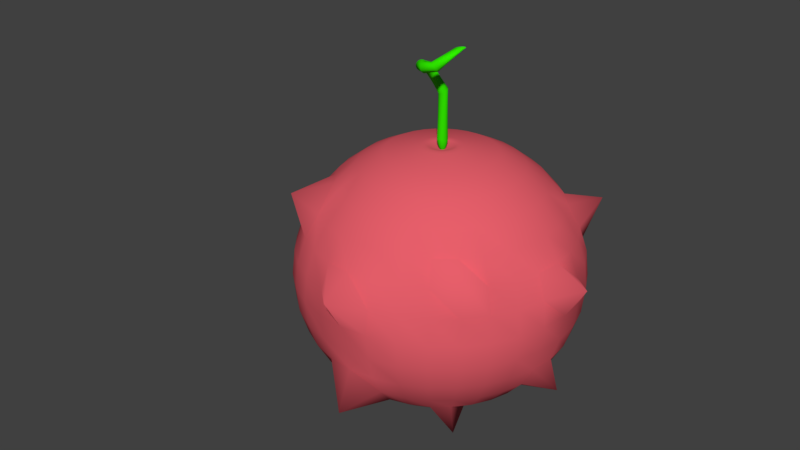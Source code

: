 # Source: Fruta3.blend  (saved by Blender 2.79.0; exported with 4.5.12 LTS)
import bpy
from mathutils import Matrix  # noqa: F401  (used for matrix-valued properties, if any)

bpy.ops.wm.read_factory_settings(use_empty=True)
scene = bpy.context.scene
scene.name = 'Scene'

# ---- collections
col_collection_1 = bpy.data.collections.new('Collection 1'); scene.collection.children.link(col_collection_1)

# ---- materials (node trees are filled in below, after node groups)
mat_material_006 = bpy.data.materials.new('Material.006')
mat_material_006.alpha_threshold = 0.0
mat_material_006.use_transparent_shadow = False
mat_material_006.diffuse_color = (0.8, 0.1144, 0.1463, 1.0)
mat_material_006.roughness = 0.5
mat_material_007 = bpy.data.materials.new('Material.007')
mat_material_007.alpha_threshold = 0.0
mat_material_007.use_transparent_shadow = False
mat_material_007.diffuse_color = (0.02961, 0.8, 0.0, 1.0)
mat_material_007.roughness = 0.5

# ---- material node trees

# ---- world
world_world = bpy.data.worlds.new('World'); scene.world = world_world
world_world.color = (0.05088, 0.05088, 0.05088)
world_world.use_sun_shadow = False
world_world.sun_shadow_jitter_overblur = 0.0
world_world.cycles.sampling_method = 'MANUAL'

# ---- meshes
me_sphere = bpy.data.meshes.new('Sphere')
me_sphere.from_pydata([(0.0, 0.3827, 0.9239), (0.0, 0.5556, 0.8315), (0.0, 0.7071, 0.7071), (0.0, 0.8315, 0.5556), (0.0, 0.9239, 0.3827), (0.0, 1.09, 0.2435), (0.0, 1.0, 7.55e-08), (0.0, 0.9808, -0.1951), (0.0, 0.5556, -0.8315), (0.07466, 0.3753, 0.9239), (0.1084, 0.5449, 0.8315), (0.1379, 0.6935, 0.7071), (0.1622, 0.8155, 0.5556), (0.1802, 0.9061, 0.3827), (0.1913, 0.9619, 0.1951), (0.1951, 0.9808, 7.55e-08), (0.1913, 0.9619, -0.1951), (0.1802, 0.9061, -0.3827), (0.1622, 0.8155, -0.5556), (0.1379, 0.6935, -0.7071), (0.1084, 0.5449, -0.8315), (0.07466, 0.3753, -0.9239), (0.03806, 0.1913, -0.9808), (0.1464, 0.3536, 0.9239), (0.2126, 0.5133, 0.8315), (0.2706, 0.6533, 0.7071), (0.3182, 0.7682, 0.5556), (0.3536, 0.8536, 0.3827), (0.3753, 0.9061, 0.1951), (0.3827, 0.9239, 7.55e-08), (0.3753, 0.9061, -0.1951), (0.3536, 0.8536, -0.3827), (0.3182, 0.7682, -0.5556), (0.2706, 0.6533, -0.7071), (0.2126, 0.5133, -0.8315), (0.1464, 0.3536, -0.9239), (0.07466, 0.1802, -0.9808), (0.2126, 0.3182, 0.9239), (0.3087, 0.4619, 0.8315), (0.3928, 0.5879, 0.7071), (0.4619, 0.6913, 0.5556), (0.5133, 0.7682, 0.3827), (0.5449, 0.8155, 0.1951), (0.5556, 0.8315, 7.55e-08), (0.5449, 0.8155, -0.1951), (0.5133, 0.7682, -0.3827), (0.4619, 0.6913, -0.5556), (0.3928, 0.5879, -0.7071), (0.3087, 0.4619, -0.8315), (0.2126, 0.3182, -0.9239), (0.1084, 0.1622, -0.9808), (0.2706, 0.2706, 0.9239), (0.3928, 0.3928, 0.8315), (0.5, 0.5, 0.7071), (0.5879, 0.5879, 0.5556), (0.7774, 0.7661, 0.517), (0.6935, 0.6935, 0.1951), (0.7071, 0.7071, 7.55e-08), (0.6935, 0.6935, -0.1951), (0.6533, 0.6533, -0.3827), (0.5879, 0.5879, -0.5556), (0.5, 0.5, -0.7071), (0.4311, 0.4443, -0.9282), (0.2706, 0.2706, -0.9239), (0.1379, 0.1379, -0.9808), (0.3182, 0.2126, 0.9239), (0.4619, 0.3087, 0.8315), (0.5879, 0.3928, 0.7071), (0.6913, 0.4619, 0.5556), (0.7682, 0.5133, 0.3827), (0.8155, 0.5449, 0.1951), (0.8315, 0.5556, 7.55e-08), (0.8155, 0.5449, -0.1951), (0.7682, 0.5133, -0.3827), (0.6913, 0.4619, -0.5556), (0.5879, 0.3928, -0.7071), (0.4619, 0.3087, -0.8315), (0.3182, 0.2126, -0.9239), (0.1622, 0.1084, -0.9808), (0.3536, 0.1464, 0.9239), (0.5133, 0.2126, 0.8315), (0.6533, 0.2706, 0.7071), (0.7682, 0.3182, 0.5556), (0.8536, 0.3536, 0.3827), (0.9061, 0.3753, 0.1951), (0.9239, 0.3827, 7.55e-08), (0.9061, 0.3753, -0.1951), (0.8536, 0.3536, -0.3827), (0.7682, 0.3182, -0.5556), (0.6533, 0.2706, -0.7071), (0.5133, 0.2126, -0.8315), (0.3536, 0.1464, -0.9239), (0.1802, 0.07466, -0.9808), (0.3753, 0.07466, 0.9239), (0.5449, 0.1084, 0.8315), (0.6935, 0.1379, 0.7071), (0.8155, 0.1622, 0.5556), (0.9061, 0.1802, 0.3827), (0.9619, 0.1913, 0.1951), (0.9808, 0.1951, 7.55e-08), (0.9619, 0.1913, -0.1951), (0.9061, 0.1802, -0.3827), (0.8155, 0.1622, -0.5556), (0.6935, 0.1379, -0.7071), (0.5449, 0.1084, -0.8315), (0.3753, 0.07466, -0.9239), (0.1913, 0.03806, -0.9808), (0.3827, -3.192e-07, 0.9239), (0.5556, -3.117e-07, 0.8315), (0.7071, -3.192e-07, 0.7071), (0.8315, -3.341e-07, 0.5556), (0.9239, -2.745e-07, 0.3827), (1.146, -3.937e-07, 0.255), (1.0, -3.788e-07, 7.55e-08), (0.9808, -3.937e-07, -0.1951), (0.9239, -2.298e-07, -0.3827), (0.9877, -3.341e-07, -0.6176), (0.7071, -3.192e-07, -0.7071), (0.5556, -3.415e-07, -0.8315), (0.3827, -3.043e-07, -0.9239), (0.1951, -3.08e-07, -0.9808), (0.3753, -0.07466, 0.9239), (0.5449, -0.1084, 0.8315), (0.6935, -0.138, 0.7071), (0.8155, -0.1622, 0.5556), (0.9061, -0.1802, 0.3827), (0.9619, -0.1913, 0.1951), (0.9808, -0.1951, 7.55e-08), (0.9619, -0.1913, -0.1951), (0.9061, -0.1802, -0.3827), (0.8155, -0.1622, -0.5556), (0.6935, -0.138, -0.7071), (0.5449, -0.1084, -0.8315), (0.3753, -0.07466, -0.9239), (0.1913, -0.03806, -0.9808), (0.3536, -0.1464, 0.9239), (0.5133, -0.2126, 0.8315), (0.6533, -0.2706, 0.7071), (0.7682, -0.3182, 0.5556), (0.8536, -0.3536, 0.3827), (0.9061, -0.3753, 0.1951), (0.9239, -0.3827, 7.55e-08), (0.9061, -0.3753, -0.1951), (0.8536, -0.3536, -0.3827), (0.7682, -0.3182, -0.5556), (0.6533, -0.2706, -0.7071), (0.5133, -0.2126, -0.8315), (0.3536, -0.1464, -0.9239), (0.1802, -0.07466, -0.9808), (0.3182, -0.2126, 0.9239), (0.4619, -0.3087, 0.8315), (0.5879, -0.3928, 0.7071), (0.6913, -0.4619, 0.5556), (0.7682, -0.5133, 0.3827), (0.8155, -0.5449, 0.1951), (0.8315, -0.5556, 7.55e-08), (0.8155, -0.5449, -0.1951), (0.7682, -0.5133, -0.3827), (0.6913, -0.4619, -0.5556), (0.5879, -0.3928, -0.7071), (0.4619, -0.3087, -0.8315), (0.3182, -0.2126, -0.9239), (0.1622, -0.1084, -0.9808), (0.2706, -0.2706, 0.9239), (0.3928, -0.3928, 0.8315), (0.5, -0.5, 0.7071), (0.5879, -0.5879, 0.5556), (0.7545, -0.7414, 0.51), (0.6935, -0.6935, 0.1951), (0.7071, -0.7071, 7.55e-08), (0.6935, -0.6935, -0.1951), (0.6533, -0.6533, -0.3827), (0.5879, -0.5879, -0.5556), (0.5, -0.5, -0.7071), (0.5098, -0.4874, -0.9348), (0.2706, -0.2706, -0.9239), (0.1379, -0.138, -0.9808), (0.2126, -0.3182, 0.9239), (0.3087, -0.4619, 0.8315), (0.3928, -0.5879, 0.7071), (0.4619, -0.6913, 0.5556), (0.5133, -0.7682, 0.3827), (0.5449, -0.8155, 0.1951), (0.5556, -0.8315, 7.55e-08), (0.5449, -0.8155, -0.1951), (0.5133, -0.7682, -0.3827), (0.4619, -0.6913, -0.5556), (0.3928, -0.5879, -0.7071), (0.3087, -0.4619, -0.8315), (0.2126, -0.3182, -0.9239), (0.1084, -0.1622, -0.9808), (0.0, -3.258e-07, -1.0), (0.1464, -0.3536, 0.9239), (0.2126, -0.5133, 0.8315), (0.2706, -0.6533, 0.7071), (0.3182, -0.7682, 0.5556), (0.3536, -0.8536, 0.3827), (0.3753, -0.9061, 0.1951), (0.3827, -0.9239, 7.55e-08), (0.3753, -0.9061, -0.1951), (0.3536, -0.8536, -0.3827), (0.3182, -0.7682, -0.5556), (0.2706, -0.6533, -0.7071), (0.2126, -0.5133, -0.8315), (0.1464, -0.3536, -0.9239), (0.07466, -0.1802, -0.9808), (0.07466, -0.3753, 0.9239), (0.1084, -0.5449, 0.8315), (0.1379, -0.6935, 0.7071), (0.1622, -0.8155, 0.5556), (0.1802, -0.9061, 0.3827), (0.1913, -0.9619, 0.1951), (0.1951, -0.9808, 7.55e-08), (0.1913, -0.9619, -0.1951), (0.1802, -0.9061, -0.3827), (0.1622, -0.8155, -0.5556), (0.1379, -0.6935, -0.7071), (0.1084, -0.5449, -0.8315), (0.07466, -0.3753, -0.9239), (0.03806, -0.1913, -0.9808), (4.122e-08, -0.3827, 0.9239), (2.632e-08, -0.5556, 0.8315), (-2.584e-08, -0.7071, 0.7071), (-8.544e-08, -0.8315, 0.5556), (6.357e-08, -0.9239, 0.3827), (-8.544e-08, -1.142, 0.2494), (-1.003e-07, -1.0, 7.55e-08), (-8.544e-08, -0.9808, -0.1951), (6.357e-08, -0.9239, -0.3827), (-8.544e-08, -1.038, -0.6841), (-2.584e-08, -0.7071, -0.7071), (-1.094e-08, -0.5556, -0.8315), (3.964e-09, -0.3827, -0.9239), (3.964e-09, -0.1951, -0.9808), (-0.07466, -0.3753, 0.9239), (-0.1084, -0.5449, 0.8315), (-0.1379, -0.6935, 0.7071), (-0.1622, -0.8155, 0.5556), (-0.1802, -0.9061, 0.3827), (-0.1913, -0.9619, 0.1951), (-0.1951, -0.9808, 7.55e-08), (-0.1913, -0.9619, -0.1951), (-0.1802, -0.9061, -0.3827), (-0.1622, -0.8155, -0.5556), (-0.1379, -0.6935, -0.7071), (-0.1084, -0.5449, -0.8315), (-0.07466, -0.3753, -0.9239), (-0.03806, -0.1913, -0.9808), (-0.1464, -0.3536, 0.9239), (-0.2126, -0.5133, 0.8315), (-0.2706, -0.6533, 0.7071), (-0.3182, -0.7682, 0.5556), (-0.3536, -0.8536, 0.3827), (-0.3753, -0.9061, 0.1951), (-0.3827, -0.9239, 7.55e-08), (-0.3753, -0.9061, -0.1951), (-0.3536, -0.8536, -0.3827), (-0.3182, -0.7682, -0.5556), (-0.2706, -0.6533, -0.7071), (-0.2126, -0.5133, -0.8315), (-0.1464, -0.3536, -0.9239), (-0.07466, -0.1802, -0.9808), (-0.2126, -0.3182, 0.9239), (-0.3087, -0.4619, 0.8315), (-0.3928, -0.5879, 0.7071), (-0.4619, -0.6913, 0.5556), (-0.5133, -0.7682, 0.3827), (-0.5449, -0.8155, 0.1951), (-0.5556, -0.8315, 7.55e-08), (-0.5449, -0.8155, -0.1951), (-0.5133, -0.7682, -0.3827), (-0.4619, -0.6913, -0.5556), (-0.3928, -0.5879, -0.7071), (-0.3087, -0.4619, -0.8315), (-0.2126, -0.3182, -0.9239), (-0.1084, -0.1622, -0.9808), (-2.304e-07, -5.562e-07, 0.9342), (-0.2706, -0.2706, 0.9239), (-0.3928, -0.3928, 0.8315), (-0.5, -0.5, 0.7071), (-0.6965, -0.6967, 0.6424), (-0.6533, -0.6533, 0.3827), (-0.6935, -0.6935, 0.1951), (-0.7071, -0.7071, 7.55e-08), (-0.6935, -0.6935, -0.1951), (-0.6533, -0.6533, -0.3827), (-0.5879, -0.5879, -0.5556), (-0.5, -0.5, -0.7071), (-0.424, -0.4579, -0.9235), (-0.2706, -0.2706, -0.9239), (-0.1379, -0.1379, -0.9808), (-0.3182, -0.2126, 0.9239), (-0.4619, -0.3087, 0.8315), (-0.5879, -0.3928, 0.7071), (-0.6913, -0.4619, 0.5556), (-0.7682, -0.5133, 0.3827), (-0.8155, -0.5449, 0.1951), (-0.8315, -0.5556, 7.55e-08), (-0.8155, -0.5449, -0.1951), (-0.7682, -0.5133, -0.3827), (-0.6913, -0.4619, -0.5556), (-0.5879, -0.3928, -0.7071), (-0.4619, -0.3087, -0.8315), (-0.3182, -0.2126, -0.9239), (-0.1622, -0.1084, -0.9808), (-0.3536, -0.1464, 0.9239), (-0.5133, -0.2126, 0.8315), (-0.6533, -0.2706, 0.7071), (-0.7682, -0.3182, 0.5556), (-0.8536, -0.3536, 0.3827), (-0.9061, -0.3753, 0.1951), (-0.9239, -0.3827, 7.55e-08), (-0.9061, -0.3753, -0.1951), (-0.8536, -0.3536, -0.3827), (-0.7682, -0.3182, -0.5556), (-0.6533, -0.2706, -0.7071), (-0.5133, -0.2126, -0.8315), (-0.3536, -0.1464, -0.9239), (-0.1802, -0.07466, -0.9808), (-0.3753, -0.07466, 0.9239), (-0.5449, -0.1084, 0.8315), (-0.6935, -0.1379, 0.7071), (-0.8155, -0.1622, 0.5556), (-0.9061, -0.1802, 0.3827), (-0.9619, -0.1913, 0.1951), (-0.9808, -0.1951, 7.55e-08), (-0.9619, -0.1913, -0.1951), (-0.9061, -0.1802, -0.3827), (-0.8155, -0.1622, -0.5556), (-0.6935, -0.1379, -0.7071), (-0.5449, -0.1084, -0.8315), (-0.3753, -0.07466, -0.9239), (-0.1913, -0.03806, -0.9808), (-0.3827, -2.819e-07, 0.9239), (-0.5556, -2.819e-07, 0.8315), (-0.7071, -1.851e-07, 0.7071), (-0.8315, -1.404e-07, 0.5556), (-0.9239, -3.192e-07, 0.3827), (-1.135, -9.567e-08, 0.243), (-1.0, -1.404e-07, 7.55e-08), (-0.9808, -9.567e-08, -0.1951), (-0.9239, -3.192e-07, -0.3827), (-0.9864, -1.404e-07, -0.6645), (-0.7071, -1.851e-07, -0.7071), (-0.5556, -2.596e-07, -0.8315), (-0.3827, -2.521e-07, -0.9239), (-0.1951, -3.155e-07, -0.9808), (-0.3753, 0.07466, 0.9239), (-0.5449, 0.1084, 0.8315), (-0.6935, 0.1379, 0.7071), (-0.8155, 0.1622, 0.5556), (-0.9061, 0.1802, 0.3827), (-0.9619, 0.1913, 0.1951), (-0.9808, 0.1951, 7.55e-08), (-0.9619, 0.1913, -0.1951), (-0.9061, 0.1802, -0.3827), (-0.8155, 0.1622, -0.5556), (-0.6935, 0.1379, -0.7071), (-0.5449, 0.1084, -0.8315), (-0.3753, 0.07466, -0.9239), (-0.1913, 0.03806, -0.9808), (-0.3536, 0.1464, 0.9239), (-0.5133, 0.2126, 0.8315), (-0.6533, 0.2706, 0.7071), (-0.7682, 0.3182, 0.5556), (-0.8536, 0.3536, 0.3827), (-0.9061, 0.3753, 0.1951), (-0.9239, 0.3827, 7.55e-08), (-0.9061, 0.3753, -0.1951), (-0.8536, 0.3536, -0.3827), (-0.7682, 0.3182, -0.5556), (-0.6533, 0.2706, -0.7071), (-0.5133, 0.2126, -0.8315), (-0.3536, 0.1464, -0.9239), (-0.1802, 0.07466, -0.9808), (-0.3182, 0.2126, 0.9239), (-0.4619, 0.3087, 0.8315), (-0.5879, 0.3928, 0.7071), (-0.6913, 0.4619, 0.5556), (-0.7682, 0.5133, 0.3827), (-0.8155, 0.5449, 0.1951), (-0.8315, 0.5556, 7.55e-08), (-0.8155, 0.5449, -0.1951), (-0.7682, 0.5133, -0.3827), (-0.6913, 0.4619, -0.5556), (-0.5879, 0.3928, -0.7071), (-0.4619, 0.3087, -0.8315), (-0.3182, 0.2126, -0.9239), (-0.1622, 0.1084, -0.9808), (-0.2706, 0.2706, 0.9239), (-0.3928, 0.3928, 0.8315), (-0.5, 0.5, 0.7071), (-0.5879, 0.5879, 0.5556), (-0.7659, 0.7827, 0.4928), (-0.6935, 0.6935, 0.1951), (-0.7071, 0.7071, 7.55e-08), (-0.6935, 0.6935, -0.1951), (-0.6533, 0.6533, -0.3827), (-0.5879, 0.5879, -0.5556), (-0.5, 0.5, -0.7071), (-0.4366, 0.4311, -0.9536), (-0.2706, 0.2706, -0.9239), (-0.1379, 0.1379, -0.9808), (-0.2126, 0.3182, 0.9239), (-0.3087, 0.4619, 0.8315), (-0.3928, 0.5879, 0.7071), (-0.4619, 0.6913, 0.5556), (-0.5133, 0.7682, 0.3827), (-0.5449, 0.8155, 0.1951), (-0.5556, 0.8315, 7.55e-08), (-0.5449, 0.8155, -0.1951), (-0.5133, 0.7682, -0.3827), (-0.4619, 0.6913, -0.5556), (-0.3928, 0.5879, -0.7071), (-0.3087, 0.4619, -0.8315), (-0.2126, 0.3182, -0.9239), (-0.1084, 0.1622, -0.9808), (-0.1464, 0.3536, 0.9239), (-0.2126, 0.5133, 0.8315), (-0.2706, 0.6533, 0.7071), (-0.3182, 0.7682, 0.5556), (-0.3536, 0.8536, 0.3827), (-0.3753, 0.9061, 0.1951), (-0.3827, 0.9239, 7.55e-08), (-0.3753, 0.9061, -0.1951), (-0.3536, 0.8536, -0.3827), (-0.3182, 0.7682, -0.5556), (-0.2706, 0.6533, -0.7071), (-0.2126, 0.5133, -0.8315), (-0.1464, 0.3536, -0.9239), (-0.07466, 0.1802, -0.9808), (-0.07466, 0.3753, 0.9239), (-0.1084, 0.5449, 0.8315), (-0.1379, 0.6935, 0.7071), (-0.1622, 0.8155, 0.5556), (-0.1802, 0.9061, 0.3827), (-0.1913, 0.9619, 0.1951), (-0.1951, 0.9808, 7.55e-08), (-0.1913, 0.9619, -0.1951), (-0.1802, 0.9061, -0.3827), (-0.1622, 0.8155, -0.5556), (-0.1379, 0.6935, -0.7071), (-0.1084, 0.5449, -0.8315), (-0.07466, 0.3753, -0.9239), (-0.03806, 0.1913, -0.9808), (6.357e-08, 0.9239, -0.3827), (2.722e-07, 0.9943, -0.6436), (1.53e-07, 0.7071, -0.7071), (7.847e-08, 0.3827, -0.9239), (1.514e-08, 0.1951, -0.9808), (1.956e-08, 0.1466, 0.9672), (-1.589e-08, 0.08704, 0.969), (9.175e-09, 0.1169, 0.9714), (0.01698, 0.08537, 0.969), (0.0286, 0.1438, 0.9672), (0.02281, 0.1147, 0.9714), (0.03331, 0.08041, 0.969), (0.05609, 0.1354, 0.9672), (0.04474, 0.108, 0.9714), (0.04836, 0.07237, 0.969), (0.08144, 0.1219, 0.9672), (0.06495, 0.09721, 0.9714), (0.06155, 0.06155, 0.969), (0.1036, 0.1036, 0.9672), (0.08267, 0.08267, 0.9714), (0.07237, 0.04836, 0.969), (0.1219, 0.08144, 0.9672), (0.09721, 0.06495, 0.9714), (0.08041, 0.03331, 0.969), (0.1354, 0.05609, 0.9672), (0.108, 0.04474, 0.9714), (0.08537, 0.01698, 0.969), (0.1438, 0.0286, 0.9672), (0.1147, 0.02281, 0.9714), (0.08704, -3.6e-07, 0.969), (0.1466, -3.235e-07, 0.9672), (0.1169, -3.346e-07, 0.9714), (0.08537, -0.01698, 0.969), (0.1438, -0.0286, 0.9672), (0.1147, -0.02281, 0.9714), (0.08041, -0.03331, 0.969), (0.1354, -0.05609, 0.9672), (0.108, -0.04474, 0.9714), (0.07237, -0.04836, 0.969), (0.1219, -0.08144, 0.9672), (0.09721, -0.06495, 0.9714), (0.06155, -0.06155, 0.969), (0.1036, -0.1036, 0.9672), (0.08267, -0.08267, 0.9714), (0.04836, -0.07237, 0.969), (0.08144, -0.1219, 0.9672), (0.06495, -0.09721, 0.9714), (0.03331, -0.08041, 0.969), (0.05609, -0.1354, 0.9672), (0.04474, -0.108, 0.9714), (0.01698, -0.08537, 0.969), (0.0286, -0.1438, 0.9672), (0.02281, -0.1147, 0.9714), (-1.911e-08, -0.08704, 0.969), (2.285e-08, -0.1466, 0.9672), (7.405e-09, -0.1169, 0.9714), (-0.01698, -0.08537, 0.969), (-0.0286, -0.1438, 0.9672), (-0.02281, -0.1147, 0.9714), (-0.03331, -0.08041, 0.969), (-0.05609, -0.1354, 0.9672), (-0.04474, -0.108, 0.9714), (-0.04836, -0.07237, 0.969), (-0.08144, -0.1219, 0.9672), (-0.06495, -0.09721, 0.9714), (-0.06155, -0.06155, 0.969), (-0.1036, -0.1036, 0.9672), (-0.08267, -0.08267, 0.9714), (-0.07237, -0.04836, 0.969), (-0.1219, -0.08144, 0.9672), (-0.09721, -0.06495, 0.9714), (-0.08041, -0.03331, 0.969), (-0.1354, -0.05609, 0.9672), (-0.108, -0.04474, 0.9714), (-0.08537, -0.01698, 0.969), (-0.1438, -0.0286, 0.9672), (-0.1147, -0.02281, 0.9714), (-0.08704, -3.533e-07, 0.969), (-0.1466, -3.11e-07, 0.9672), (-0.1169, -3.253e-07, 0.9714), (-0.08537, 0.01698, 0.969), (-0.1438, 0.0286, 0.9672), (-0.1147, 0.02281, 0.9714), (-0.08041, 0.03331, 0.969), (-0.1354, 0.05609, 0.9672), (-0.108, 0.04474, 0.9714), (-0.07237, 0.04836, 0.969), (-0.1219, 0.08144, 0.9672), (-0.09721, 0.06495, 0.9714), (-0.06155, 0.06155, 0.969), (-0.1036, 0.1036, 0.9672), (-0.08267, 0.08267, 0.9714), (-0.04836, 0.07237, 0.969), (-0.08144, 0.1219, 0.9672), (-0.06495, 0.09721, 0.9714), (-0.03331, 0.08041, 0.969), (-0.05609, 0.1354, 0.9672), (-0.04474, 0.108, 0.9714), (-0.01698, 0.08537, 0.969), (-0.0286, 0.1438, 0.9672), (-0.02281, 0.1147, 0.9714), (-0.4532, 0.4323, -0.6794), (-0.6483, 0.4131, -0.6794), (-0.8359, 0.3562, -0.6794), (-1.009, 0.2638, -0.6794), (-1.16, 0.1394, -0.6794), (-1.285, -0.01214, -0.6794), (-1.377, -0.185, -0.6794), (-1.434, -0.3726, -0.6794), (-1.453, -0.5677, -0.6794), (-1.434, -0.7628, -0.6794), (-1.377, -0.9504, -0.6794), (-1.285, -1.123, -0.6794), (-1.16, -1.275, -0.6794), (-1.009, -1.399, -0.6794), (-0.8359, -1.492, -0.6794), (-0.6483, -1.548, -0.6794), (-0.4532, -1.568, -0.6794), (-0.2581, -1.548, -0.6794), (-0.07051, -1.492, -0.6794), (0.1024, -1.399, -0.6794), (0.2539, -1.275, -0.6794), (0.3783, -1.123, -0.6794), (0.4707, -0.9504, -0.6794), (0.5276, -0.7628, -0.6794), (0.5468, -0.5677, -0.6794), (0.5276, -0.3726, -0.6794), (0.4707, -0.185, -0.6794), (0.3783, -0.01214, -0.6794), (0.2539, 0.1394, -0.6794), (0.1024, 0.2638, -0.6794), (-0.07051, 0.3562, -0.6794), (-0.2581, 0.4131, -0.6794), (0.006872, 0.003128, 0.9098), (0.006126, 0.003055, 0.9098), (0.005408, 0.002837, 0.9097), (0.004747, 0.002483, 0.9097), (0.004167, 0.002007, 0.9097), (0.003692, 0.001427, 0.9097), (0.003338, 0.0007649, 0.9097), (0.00312, 4.678e-05, 0.9097), (0.003047, -0.0007, 0.9097), (0.00312, -0.001447, 0.9097), (0.003338, -0.002165, 0.9097), (0.003692, -0.002827, 0.9097), (0.004167, -0.003407, 0.9097), (0.004747, -0.003883, 0.9097), (0.005408, -0.004237, 0.9097), (0.006126, -0.004455, 0.9098), (0.006872, -0.004528, 0.9098), (0.007619, -0.004455, 0.9098), (0.008336, -0.004237, 0.9099), (0.008998, -0.003883, 0.9099), (0.009577, -0.003407, 0.9099), (0.01005, -0.002827, 0.9099), (0.01041, -0.002165, 0.9099), (0.01062, -0.001447, 0.91), (0.0107, -0.0007, 0.91), (0.01062, 4.679e-05, 0.91), (0.01041, 0.0007649, 0.9099), (0.01005, 0.001427, 0.9099), (0.009577, 0.002007, 0.9099), (0.008998, 0.002483, 0.9099), (0.008336, 0.002837, 0.9099), (0.007619, 0.003055, 0.9098), (-0.01848, 0.02708, 1.38), (-0.02349, 0.02358, 1.376), (-0.02753, 0.01915, 1.373), (-0.03044, 0.01396, 1.369), (-0.03212, 0.008201, 1.365), (-0.0325, 0.002102, 1.361), (-0.03157, -0.004104, 1.358), (-0.02935, -0.01018, 1.356), (-0.02594, -0.01589, 1.353), (-0.02146, -0.02102, 1.352), (-0.0161, -0.02536, 1.351), (-0.01005, -0.02876, 1.351), (-0.003546, -0.03108, 1.352), (0.003161, -0.03224, 1.353), (0.009812, -0.03218, 1.356), (0.01615, -0.03091, 1.358), (0.02194, -0.02848, 1.361), (0.02695, -0.02498, 1.365), (0.03099, -0.02055, 1.369), (0.03391, -0.01536, 1.373), (0.03559, -0.009601, 1.376), (0.03597, -0.003502, 1.38), (0.03503, 0.002704, 1.383), (0.03281, 0.008779, 1.386), (0.0294, 0.01449, 1.388), (0.02493, 0.01962, 1.389), (0.01956, 0.02396, 1.39), (0.01351, 0.02736, 1.39), (0.007009, 0.02968, 1.389), (0.0003026, 0.03084, 1.388), (-0.006349, 0.03078, 1.386), (-0.01269, 0.02951, 1.383), (0.004047, 0.0347, 1.021), (0.005401, 0.02107, 0.953), (0.004146, 0.03424, 1.011), (0.004314, 0.03287, 0.9992), (0.004541, 0.03071, 0.9867), (0.00481, 0.02789, 0.9742), (0.005103, 0.0246, 0.9627), (0.001156, 0.02065, 0.9529), (-0.002855, 0.03402, 1.021), (0.000171, 0.02411, 0.9625), (-0.0007632, 0.02734, 0.974), (-0.001583, 0.03011, 0.9864), (-0.002231, 0.03223, 0.999), (-0.002665, 0.03357, 1.011), (-0.002925, 0.01941, 0.9527), (-0.009492, 0.03201, 1.021), (-0.004572, 0.02267, 0.9624), (-0.006122, 0.02571, 0.9738), (-0.007471, 0.02832, 0.9862), (-0.008526, 0.03032, 0.9987), (-0.009215, 0.03158, 1.011), (-0.006686, 0.0174, 0.9526), (-0.01561, 0.02873, 1.021), (-0.008942, 0.02033, 0.9622), (-0.01106, 0.02307, 0.9736), (-0.0129, 0.02542, 0.986), (-0.01433, 0.02722, 0.9985), (-0.01525, 0.02835, 1.01), (-0.009983, 0.01469, 0.9524), (-0.02097, 0.02433, 1.02), (-0.01277, 0.01719, 0.962), (-0.01539, 0.01951, 0.9734), (-0.01765, 0.02151, 0.9858), (-0.01941, 0.02304, 0.9983), (-0.02054, 0.024, 1.01), (-0.01269, 0.01139, 0.9523), (-0.02537, 0.01897, 1.02), (-0.01592, 0.01335, 0.9619), (-0.01894, 0.01518, 0.9733), (-0.02156, 0.01675, 0.9856), (-0.02358, 0.01795, 0.9982), (-0.02488, 0.01871, 1.01), (-0.0147, 0.007631, 0.9522), (-0.02864, 0.01285, 1.02), (-0.01825, 0.008981, 0.9618), (-0.02158, 0.01024, 0.9732), (-0.02446, 0.01132, 0.9855), (-0.02668, 0.01215, 0.998), (-0.02811, 0.01267, 1.01), (-0.01594, 0.003547, 0.9522), (-0.03065, 0.006206, 1.02), (-0.01969, 0.004235, 0.9618), (-0.02321, 0.004877, 0.9731), (-0.02624, 0.005427, 0.9855), (-0.02859, 0.00585, 0.998), (-0.0301, 0.006116, 1.01), (-0.01636, -0.0007, 0.9522), (-0.03133, -0.0007, 1.02), (-0.02018, -0.0007, 0.9617), (-0.02376, -0.0007, 0.9731), (-0.02685, -0.0007, 0.9854), (-0.02924, -0.0007, 0.9979), (-0.03077, -0.0007, 1.01), (-0.01594, -0.004947, 0.9522), (-0.03065, -0.007606, 1.02), (-0.01969, -0.005635, 0.9618), (-0.02321, -0.006277, 0.9731), (-0.02624, -0.006828, 0.9855), (-0.02859, -0.00725, 0.998), (-0.0301, -0.007516, 1.01), (-0.0147, -0.009031, 0.9522), (-0.02864, -0.01425, 1.02), (-0.01825, -0.01038, 0.9618), (-0.02158, -0.01164, 0.9732), (-0.02446, -0.01272, 0.9855), (-0.02668, -0.01355, 0.998), (-0.02811, -0.01407, 1.01), (-0.01269, -0.01279, 0.9523), (-0.02537, -0.02037, 1.02), (-0.01592, -0.01475, 0.9619), (-0.01894, -0.01658, 0.9733), (-0.02156, -0.01815, 0.9856), (-0.02358, -0.01935, 0.9982), (-0.02488, -0.02011, 1.01), (-0.009983, -0.01609, 0.9524), (-0.02097, -0.02573, 1.02), (-0.01277, -0.01859, 0.962), (-0.01539, -0.02091, 0.9734), (-0.01765, -0.02291, 0.9858), (-0.01941, -0.02444, 0.9983), (-0.02054, -0.0254, 1.01), (-0.006686, -0.0188, 0.9526), (-0.01561, -0.03013, 1.021), (-0.008942, -0.02173, 0.9622), (-0.01106, -0.02447, 0.9736), (-0.0129, -0.02682, 0.986), (-0.01433, -0.02862, 0.9985), (-0.01525, -0.02975, 1.01), (-0.002925, -0.02081, 0.9527), (-0.009492, -0.03341, 1.021), (-0.004572, -0.02407, 0.9624), (-0.006122, -0.02711, 0.9738), (-0.007471, -0.02972, 0.9862), (-0.008526, -0.03172, 0.9987), (-0.009215, -0.03298, 1.011), (0.001156, -0.02205, 0.9529), (-0.002855, -0.03542, 1.021), (0.000171, -0.02551, 0.9625), (-0.0007632, -0.02874, 0.974), (-0.001583, -0.03151, 0.9864), (-0.002231, -0.03363, 0.999), (-0.002665, -0.03497, 1.011), (0.005401, -0.02247, 0.953), (0.004047, -0.0361, 1.021), (0.005103, -0.026, 0.9627), (0.00481, -0.02929, 0.9742), (0.004541, -0.03211, 0.9867), (0.004314, -0.03427, 0.9992), (0.004146, -0.03564, 1.011), (0.009645, -0.02205, 0.9532), (0.01095, -0.03542, 1.022), (0.01004, -0.02551, 0.9629), (0.01038, -0.02874, 0.9744), (0.01066, -0.03151, 0.9869), (0.01086, -0.03363, 0.9995), (0.01096, -0.03497, 1.011), (0.01373, -0.02081, 0.9534), (0.01758, -0.03341, 1.022), (0.01478, -0.02407, 0.9631), (0.01574, -0.02711, 0.9746), (0.01655, -0.02972, 0.9871), (0.01715, -0.03172, 0.9998), (0.01751, -0.03298, 1.012), (0.01749, -0.0188, 0.9535), (0.0237, -0.03013, 1.022), (0.01915, -0.02173, 0.9633), (0.02068, -0.02447, 0.9748), (0.02198, -0.02682, 0.9874), (0.02296, -0.02862, 1.0), (0.02354, -0.02975, 1.012), (0.02078, -0.01609, 0.9536), (0.02906, -0.02573, 1.022), (0.02298, -0.01859, 0.9634), (0.02501, -0.02091, 0.975), (0.02674, -0.02291, 0.9875), (0.02804, -0.02444, 1.0), (0.02883, -0.0254, 1.012), (0.02349, -0.01279, 0.9537), (0.03346, -0.02037, 1.023), (0.02612, -0.01475, 0.9636), (0.02856, -0.01658, 0.9751), (0.03064, -0.01815, 0.9877), (0.03221, -0.01935, 1.0), (0.03318, -0.02011, 1.012), (0.0255, -0.009031, 0.9538), (0.03673, -0.01425, 1.023), (0.02846, -0.01038, 0.9637), (0.0312, -0.01164, 0.9753), (0.03354, -0.01272, 0.9878), (0.03531, -0.01355, 1.0), (0.0364, -0.01407, 1.012), (0.02674, -0.004947, 0.9539), (0.03874, -0.007606, 1.023), (0.0299, -0.005635, 0.9637), (0.03283, -0.006277, 0.9753), (0.03533, -0.006828, 0.9879), (0.03722, -0.00725, 1.001), (0.03839, -0.007516, 1.012), (0.02716, -0.0007, 0.9539), (0.03942, -0.0007, 1.023), (0.03038, -0.0007, 0.9637), (0.03338, -0.0007, 0.9753), (0.03593, -0.0007, 0.9879), (0.03787, -0.0007, 1.001), (0.03906, -0.0007, 1.012), (0.02674, 0.003547, 0.9539), (0.03874, 0.006206, 1.023), (0.0299, 0.004235, 0.9637), (0.03283, 0.004877, 0.9753), (0.03533, 0.005428, 0.9879), (0.03722, 0.00585, 1.001), (0.03839, 0.006116, 1.012), (0.0255, 0.007631, 0.9538), (0.03673, 0.01285, 1.023), (0.02846, 0.008981, 0.9637), (0.0312, 0.01024, 0.9753), (0.03354, 0.01132, 0.9878), (0.03531, 0.01215, 1.0), (0.0364, 0.01267, 1.012), (0.02349, 0.01139, 0.9537), (0.03346, 0.01897, 1.023), (0.02612, 0.01335, 0.9636), (0.02856, 0.01518, 0.9751), (0.03064, 0.01675, 0.9877), (0.03221, 0.01795, 1.0), (0.03318, 0.01871, 1.012), (0.02078, 0.01469, 0.9536), (0.02906, 0.02433, 1.022), (0.02298, 0.01719, 0.9634), (0.02501, 0.01951, 0.975), (0.02674, 0.02151, 0.9875), (0.02804, 0.02304, 1.0), (0.02883, 0.024, 1.012), (0.01749, 0.0174, 0.9535), (0.0237, 0.02873, 1.022), (0.01915, 0.02033, 0.9633), (0.02068, 0.02307, 0.9748), (0.02198, 0.02542, 0.9874), (0.02296, 0.02722, 1.0), (0.02354, 0.02835, 1.012), (0.01373, 0.01941, 0.9534), (0.01758, 0.03201, 1.022), (0.01478, 0.02267, 0.9631), (0.01574, 0.02571, 0.9746), (0.01655, 0.02832, 0.9871), (0.01715, 0.03032, 0.9998), (0.01751, 0.03158, 1.012), (0.009645, 0.02065, 0.9532), (0.01095, 0.03402, 1.022), (0.01004, 0.02411, 0.9629), (0.01038, 0.02734, 0.9744), (0.01066, 0.03011, 0.9869), (0.01086, 0.03223, 0.9995), (0.01096, 0.03357, 1.011), (-0.08118, -0.09412, 1.555), (-0.08095, -0.09684, 1.548), (-0.07942, -0.0992, 1.541), (-0.07664, -0.1011, 1.535), (-0.07272, -0.1025, 1.529), (-0.0678, -0.1032, 1.524), (-0.06208, -0.1034, 1.519), (-0.05577, -0.1029, 1.516), (-0.04913, -0.1019, 1.514), (-0.0424, -0.1003, 1.514), (-0.03584, -0.09813, 1.515), (-0.02971, -0.09558, 1.517), (-0.02424, -0.09271, 1.52), (-0.01963, -0.08963, 1.525), (-0.01608, -0.08646, 1.53), (-0.01371, -0.08332, 1.536), (-0.01262, -0.08033, 1.543), (-0.01284, -0.0776, 1.55), (-0.01437, -0.07524, 1.557), (-0.01715, -0.07334, 1.563), (-0.02108, -0.07198, 1.569), (-0.026, -0.0712, 1.574), (-0.03172, -0.07104, 1.579), (-0.03802, -0.0715, 1.582), (-0.04466, -0.07256, 1.584), (-0.0514, -0.07419, 1.584), (-0.05795, -0.07631, 1.583), (-0.06409, -0.07886, 1.581), (-0.06956, -0.08173, 1.578), (-0.07416, -0.08481, 1.573), (-0.07771, -0.08798, 1.568), (-0.08008, -0.09112, 1.562), (-0.03801, -0.2262, 1.595), (-0.03601, -0.2253, 1.588), (-0.03328, -0.2235, 1.581), (-0.0299, -0.2206, 1.575), (-0.02601, -0.217, 1.57), (-0.02176, -0.2126, 1.567), (-0.01731, -0.2077, 1.565), (-0.01284, -0.2025, 1.564), (-0.008512, -0.1971, 1.564), (-0.004496, -0.1917, 1.566), (-0.0009464, -0.1867, 1.57), (0.002001, -0.1821, 1.574), (0.004232, -0.1781, 1.58), (0.005662, -0.1749, 1.587), (0.006235, -0.1727, 1.594), (0.00593, -0.1714, 1.601), (0.004758, -0.1712, 1.608), (0.002765, -0.172, 1.615), (2.575e-05, -0.1739, 1.622), (-0.003353, -0.1767, 1.628), (-0.007241, -0.1804, 1.632), (-0.01149, -0.1847, 1.636), (-0.01594, -0.1896, 1.638), (-0.02041, -0.1949, 1.639), (-0.02474, -0.2003, 1.638), (-0.02875, -0.2056, 1.636), (-0.0323, -0.2107, 1.633), (-0.03525, -0.2153, 1.628), (-0.03748, -0.2192, 1.623), (-0.03891, -0.2224, 1.616), (-0.03948, -0.2247, 1.609), (-0.03918, -0.226, 1.602), (0.04908, -0.2817, 1.598), (0.05078, -0.278, 1.592), (0.0523, -0.2731, 1.587), (0.05358, -0.2674, 1.582), (0.05458, -0.2611, 1.58), (0.05524, -0.2543, 1.578), (0.05555, -0.2474, 1.578), (0.05549, -0.2406, 1.58), (0.05507, -0.2341, 1.582), (0.0543, -0.2283, 1.586), (0.05321, -0.2233, 1.591), (0.05185, -0.2193, 1.597), (0.05026, -0.2166, 1.604), (0.04851, -0.2151, 1.611), (0.04667, -0.215, 1.618), (0.0448, -0.2162, 1.625), (0.04298, -0.2188, 1.632), (0.04127, -0.2225, 1.638), (0.03975, -0.2273, 1.643), (0.03847, -0.233, 1.647), (0.03748, -0.2394, 1.65), (0.03682, -0.2462, 1.651), (0.03651, -0.2531, 1.651), (0.03656, -0.2599, 1.65), (0.03699, -0.2664, 1.647), (0.03775, -0.2722, 1.643), (0.03884, -0.2772, 1.638), (0.0402, -0.2811, 1.632), (0.04179, -0.2839, 1.626), (0.04354, -0.2854, 1.619), (0.04538, -0.2855, 1.611), (0.04725, -0.2843, 1.604), (0.1583, -0.2635, 1.62), (0.1569, -0.2579, 1.616), (0.1544, -0.2523, 1.613), (0.1509, -0.2467, 1.61), (0.1466, -0.2413, 1.609), (0.1417, -0.2365, 1.609), (0.1362, -0.2323, 1.61), (0.1306, -0.2289, 1.613), (0.1248, -0.2265, 1.616), (0.1193, -0.2251, 1.62), (0.1141, -0.2249, 1.625), (0.1095, -0.2257, 1.631), (0.1057, -0.2277, 1.636), (0.1028, -0.2306, 1.642), (0.1009, -0.2344, 1.648), (0.1001, -0.239, 1.654), (0.1004, -0.2442, 1.659), (0.1018, -0.2497, 1.663), (0.1043, -0.2554, 1.666), (0.1078, -0.261, 1.669), (0.1121, -0.2663, 1.67), (0.117, -0.2712, 1.67), (0.1225, -0.2754, 1.669), (0.1282, -0.2787, 1.666), (0.1339, -0.2811, 1.663), (0.1395, -0.2825, 1.659), (0.1446, -0.2828, 1.654), (0.1492, -0.2819, 1.648), (0.153, -0.28, 1.643), (0.156, -0.277, 1.637), (0.1578, -0.2732, 1.631), (0.1586, -0.2686, 1.625), (0.255, -0.1171, 1.757), (0.2497, -0.1145, 1.753), (0.2437, -0.1131, 1.75), (0.2374, -0.1129, 1.746), (0.231, -0.1141, 1.744), (0.2247, -0.1164, 1.742), (0.2188, -0.1199, 1.741), (0.2136, -0.1244, 1.74), (0.2091, -0.1297, 1.74), (0.2056, -0.1356, 1.741), (0.2033, -0.142, 1.743), (0.2021, -0.1484, 1.745), (0.2022, -0.1548, 1.748), (0.2036, -0.1609, 1.752), (0.2061, -0.1663, 1.755), (0.2098, -0.171, 1.759), (0.2144, -0.1747, 1.763), (0.2197, -0.1773, 1.767), (0.2257, -0.1787, 1.77), (0.232, -0.1789, 1.774), (0.2384, -0.1777, 1.776), (0.2447, -0.1754, 1.778), (0.2506, -0.1719, 1.779), (0.2558, -0.1674, 1.78), (0.2603, -0.1621, 1.78), (0.2638, -0.1562, 1.779), (0.2661, -0.1498, 1.777), (0.2673, -0.1434, 1.775), (0.2672, -0.137, 1.772), (0.2658, -0.1309, 1.768), (0.2633, -0.1255, 1.765), (0.2597, -0.1208, 1.761)], [(547, 546), (548, 547), (549, 548), (550, 549), (551, 550), (552, 551), (553, 552), (554, 553), (555, 554), (556, 555), (557, 556), (558, 557), (559, 558), (560, 559), (561, 560), (562, 561), (563, 562), (564, 563), (565, 564), (566, 565), (567, 566), (568, 567), (569, 568), (570, 569), (571, 570), (572, 571), (573, 572), (574, 573), (575, 574), (576, 575), (577, 576), (546, 577)], [(5, 4, 13, 14), (449, 448, 21, 22), (6, 5, 14, 15), (543, 276, 451), (191, 449, 22), (7, 6, 15, 16), (451, 276, 453), (445, 7, 16, 17), (1, 0, 9, 10), (446, 445, 17, 18), (2, 1, 10, 11), (447, 446, 18, 19), (3, 2, 11, 12), (8, 447, 19, 20), (4, 3, 12, 13), (448, 8, 20, 21), (20, 19, 33, 34), (13, 12, 26, 27), (21, 20, 34, 35), (14, 13, 27, 28), (22, 21, 35, 36), (15, 14, 28, 29), (23, 457, 460, 37), (191, 22, 36), (16, 15, 29, 30), (453, 276, 456), (17, 16, 30, 31), (10, 9, 23, 24), (18, 17, 31, 32), (11, 10, 24, 25), (19, 18, 32, 33), (12, 11, 25, 26), (31, 30, 44, 45), (24, 23, 37, 38), (32, 31, 45, 46), (25, 24, 38, 39), (33, 32, 46, 47), (26, 25, 39, 40), (34, 33, 47, 48), (27, 26, 40, 41), (35, 34, 48, 49), (28, 27, 41, 42), (36, 35, 49, 50), (29, 28, 42, 43), (37, 460, 463, 51), (191, 36, 50), (30, 29, 43, 44), (456, 276, 459), (49, 48, 62, 63), (42, 41, 55, 56), (50, 49, 63, 64), (43, 42, 56, 57), (51, 463, 466, 65), (191, 50, 64), (44, 43, 57, 58), (459, 276, 462), (45, 44, 58, 59), (38, 37, 51, 52), (46, 45, 59, 60), (39, 38, 52, 53), (47, 46, 60, 61), (40, 39, 53, 54), (48, 47, 61, 62), (41, 40, 54, 55), (52, 51, 65, 66), (60, 59, 73, 74), (53, 52, 66, 67), (61, 60, 74, 75), (54, 53, 67, 68), (62, 61, 75, 76), (55, 54, 68, 69), (63, 62, 76, 77), (56, 55, 69, 70), (64, 63, 77, 78), (57, 56, 70, 71), (65, 466, 469, 79), (191, 64, 78), (58, 57, 71, 72), (462, 276, 465), (59, 58, 72, 73), (70, 69, 83, 84), (78, 77, 91, 92), (71, 70, 84, 85), (79, 469, 472, 93), (191, 78, 92), (72, 71, 85, 86), (465, 276, 468), (73, 72, 86, 87), (66, 65, 79, 80), (74, 73, 87, 88), (67, 66, 80, 81), (75, 74, 88, 89), (68, 67, 81, 82), (76, 75, 89, 90), (69, 68, 82, 83), (77, 76, 90, 91), (88, 87, 101, 102), (81, 80, 94, 95), (89, 88, 102, 103), (82, 81, 95, 96), (90, 89, 103, 104), (83, 82, 96, 97), (91, 90, 104, 105), (84, 83, 97, 98), (92, 91, 105, 106), (85, 84, 98, 99), (93, 472, 475, 107), (191, 92, 106), (86, 85, 99, 100), (468, 276, 471), (87, 86, 100, 101), (80, 79, 93, 94), (106, 105, 119, 120), (99, 98, 112, 113), (107, 475, 478, 121), (191, 106, 120), (100, 99, 113, 114), (471, 276, 474), (101, 100, 114, 115), (94, 93, 107, 108), (102, 101, 115, 116), (95, 94, 108, 109), (103, 102, 116, 117), (96, 95, 109, 110), (104, 103, 117, 118), (97, 96, 110, 111), (105, 104, 118, 119), (98, 97, 111, 112), (109, 108, 122, 123), (117, 116, 130, 131), (110, 109, 123, 124), (118, 117, 131, 132), (111, 110, 124, 125), (119, 118, 132, 133), (112, 111, 125, 126), (120, 119, 133, 134), (113, 112, 126, 127), (121, 478, 481, 135), (191, 120, 134), (114, 113, 127, 128), (474, 276, 477), (115, 114, 128, 129), (108, 107, 121, 122), (116, 115, 129, 130), (127, 126, 140, 141), (135, 481, 484, 149), (191, 134, 148), (128, 127, 141, 142), (477, 276, 480), (129, 128, 142, 143), (122, 121, 135, 136), (130, 129, 143, 144), (123, 122, 136, 137), (131, 130, 144, 145), (124, 123, 137, 138), (132, 131, 145, 146), (125, 124, 138, 139), (133, 132, 146, 147), (126, 125, 139, 140), (134, 133, 147, 148), (145, 144, 158, 159), (138, 137, 151, 152), (146, 145, 159, 160), (139, 138, 152, 153), (147, 146, 160, 161), (140, 139, 153, 154), (148, 147, 161, 162), (141, 140, 154, 155), (149, 484, 487, 163), (191, 148, 162), (142, 141, 155, 156), (480, 276, 483), (143, 142, 156, 157), (136, 135, 149, 150), (144, 143, 157, 158), (137, 136, 150, 151), (191, 162, 176), (156, 155, 169, 170), (483, 276, 486), (157, 156, 170, 171), (150, 149, 163, 164), (158, 157, 171, 172), (151, 150, 164, 165), (159, 158, 172, 173), (152, 151, 165, 166), (160, 159, 173, 174), (153, 152, 166, 167), (161, 160, 174, 175), (154, 153, 167, 168), (162, 161, 175, 176), (155, 154, 168, 169), (163, 487, 490, 177), (174, 173, 187, 188), (167, 166, 180, 181), (175, 174, 188, 189), (168, 167, 181, 182), (176, 175, 189, 190), (169, 168, 182, 183), (177, 490, 493, 192), (191, 176, 190), (170, 169, 183, 184), (486, 276, 489), (171, 170, 184, 185), (164, 163, 177, 178), (172, 171, 185, 186), (165, 164, 178, 179), (173, 172, 186, 187), (166, 165, 179, 180), (489, 276, 492), (185, 184, 199, 200), (178, 177, 192, 193), (186, 185, 200, 201), (179, 178, 193, 194), (187, 186, 201, 202), (180, 179, 194, 195), (188, 187, 202, 203), (181, 180, 195, 196), (189, 188, 203, 204), (182, 181, 196, 197), (190, 189, 204, 205), (183, 182, 197, 198), (192, 493, 496, 206), (191, 190, 205), (184, 183, 198, 199), (196, 195, 209, 210), (204, 203, 217, 218), (197, 196, 210, 211), (205, 204, 218, 219), (198, 197, 211, 212), (206, 496, 499, 220), (191, 205, 219), (199, 198, 212, 213), (492, 276, 495), (200, 199, 213, 214), (193, 192, 206, 207), (201, 200, 214, 215), (194, 193, 207, 208), (202, 201, 215, 216), (195, 194, 208, 209), (203, 202, 216, 217), (214, 213, 227, 228), (207, 206, 220, 221), (215, 214, 228, 229), (208, 207, 221, 222), (216, 215, 229, 230), (209, 208, 222, 223), (217, 216, 230, 231), (210, 209, 223, 224), (218, 217, 231, 232), (211, 210, 224, 225), (219, 218, 232, 233), (212, 211, 225, 226), (220, 499, 502, 234), (191, 219, 233), (213, 212, 226, 227), (495, 276, 498), (232, 231, 245, 246), (225, 224, 238, 239), (233, 232, 246, 247), (226, 225, 239, 240), (234, 502, 505, 248), (191, 233, 247), (227, 226, 240, 241), (498, 276, 501), (228, 227, 241, 242), (221, 220, 234, 235), (229, 228, 242, 243), (222, 221, 235, 236), (230, 229, 243, 244), (223, 222, 236, 237), (231, 230, 244, 245), (224, 223, 237, 238), (235, 234, 248, 249), (243, 242, 256, 257), (236, 235, 249, 250), (244, 243, 257, 258), (237, 236, 250, 251), (245, 244, 258, 259), (238, 237, 251, 252), (246, 245, 259, 260), (239, 238, 252, 253), (247, 246, 260, 261), (240, 239, 253, 254), (248, 505, 508, 262), (191, 247, 261), (241, 240, 254, 255), (501, 276, 504), (242, 241, 255, 256), (253, 252, 266, 267), (261, 260, 274, 275), (254, 253, 267, 268), (262, 508, 511, 277), (191, 261, 275), (255, 254, 268, 269), (504, 276, 507), (256, 255, 269, 270), (249, 248, 262, 263), (257, 256, 270, 271), (250, 249, 263, 264), (258, 257, 271, 272), (251, 250, 264, 265), (259, 258, 272, 273), (252, 251, 265, 266), (260, 259, 273, 274), (271, 270, 285, 286), (264, 263, 278, 279), (272, 271, 286, 287), (265, 264, 279, 280), (273, 272, 287, 288), (266, 265, 280, 281), (274, 273, 288, 289), (267, 266, 281, 282), (275, 274, 289, 290), (268, 267, 282, 283), (510, 276, 513), (191, 275, 290), (269, 268, 283, 284), (507, 276, 510), (270, 269, 284, 285), (263, 262, 277, 278), (290, 289, 303, 304), (283, 282, 296, 297), (277, 511, 514, 291), (191, 290, 304), (284, 283, 297, 298), (291, 514, 517, 305), (285, 284, 298, 299), (278, 277, 291, 292), (286, 285, 299, 300), (279, 278, 292, 293), (287, 286, 300, 301), (280, 279, 293, 294), (288, 287, 301, 302), (281, 280, 294, 295), (289, 288, 302, 303), (282, 281, 295, 296), (301, 300, 314, 315), (294, 293, 307, 308), (302, 301, 315, 316), (295, 294, 308, 309), (303, 302, 316, 317), (296, 295, 309, 310), (304, 303, 317, 318), (297, 296, 310, 311), (305, 517, 520, 319), (191, 304, 318), (298, 297, 311, 312), (513, 276, 516), (299, 298, 312, 313), (292, 291, 305, 306), (300, 299, 313, 314), (293, 292, 306, 307), (319, 520, 523, 333), (191, 318, 332), (312, 311, 325, 326), (516, 276, 519), (313, 312, 326, 327), (306, 305, 319, 320), (314, 313, 327, 328), (307, 306, 320, 321), (315, 314, 328, 329), (308, 307, 321, 322), (316, 315, 329, 330), (309, 308, 322, 323), (317, 316, 330, 331), (310, 309, 323, 324), (318, 317, 331, 332), (311, 310, 324, 325), (322, 321, 335, 336), (330, 329, 343, 344), (323, 322, 336, 337), (331, 330, 344, 345), (324, 323, 337, 338), (332, 331, 345, 346), (325, 324, 338, 339), (333, 523, 526, 347), (191, 332, 346), (326, 325, 339, 340), (519, 276, 522), (327, 326, 340, 341), (320, 319, 333, 334), (328, 327, 341, 342), (321, 320, 334, 335), (329, 328, 342, 343), (340, 339, 353, 354), (522, 276, 525), (341, 340, 354, 355), (334, 333, 347, 348), (342, 341, 355, 356), (335, 334, 348, 349), (343, 342, 356, 357), (336, 335, 349, 350), (344, 343, 357, 358), (337, 336, 350, 351), (345, 344, 358, 359), (338, 337, 351, 352), (346, 345, 359, 360), (339, 338, 352, 353), (347, 526, 529, 361), (191, 346, 360), (358, 357, 371, 372), (351, 350, 364, 365), (359, 358, 372, 373), (352, 351, 365, 366), (360, 359, 373, 374), (353, 352, 366, 367), (361, 529, 532, 375), (191, 360, 374), (354, 353, 367, 368), (525, 276, 528), (355, 354, 368, 369), (348, 347, 361, 362), (356, 355, 369, 370), (349, 348, 362, 363), (357, 356, 370, 371), (350, 349, 363, 364), (528, 276, 531), (369, 368, 382, 383), (362, 361, 375, 376), (370, 369, 383, 384), (363, 362, 376, 377), (371, 370, 384, 385), (364, 363, 377, 378), (372, 371, 385, 386), (365, 364, 378, 379), (373, 372, 386, 387), (366, 365, 379, 380), (374, 373, 387, 388), (367, 366, 380, 381), (375, 532, 535, 389), (191, 374, 388), (368, 367, 381, 382), (379, 378, 392, 393), (387, 386, 400, 401), (380, 379, 393, 394), (388, 387, 401, 402), (381, 380, 394, 395), (389, 535, 538, 403), (191, 388, 402), (382, 381, 395, 396), (531, 276, 534), (383, 382, 396, 397), (376, 375, 389, 390), (384, 383, 397, 398), (377, 376, 390, 391), (385, 384, 398, 399), (378, 377, 391, 392), (386, 385, 399, 400), (397, 396, 410, 411), (390, 389, 403, 404), (398, 397, 411, 412), (391, 390, 404, 405), (399, 398, 412, 413), (392, 391, 405, 406), (400, 399, 413, 414), (393, 392, 406, 407), (401, 400, 414, 415), (394, 393, 407, 408), (402, 401, 415, 416), (395, 394, 408, 409), (403, 538, 541, 417), (191, 402, 416), (396, 395, 409, 410), (534, 276, 537), (415, 414, 428, 429), (408, 407, 421, 422), (416, 415, 429, 430), (409, 408, 422, 423), (417, 541, 544, 431), (191, 416, 430), (410, 409, 423, 424), (537, 276, 540), (411, 410, 424, 425), (404, 403, 417, 418), (412, 411, 425, 426), (405, 404, 418, 419), (413, 412, 426, 427), (406, 405, 419, 420), (414, 413, 427, 428), (407, 406, 420, 421), (426, 425, 439, 440), (419, 418, 432, 433), (427, 426, 440, 441), (420, 419, 433, 434), (428, 427, 441, 442), (421, 420, 434, 435), (429, 428, 442, 443), (422, 421, 435, 436), (430, 429, 443, 444), (423, 422, 436, 437), (191, 430, 444), (424, 423, 437, 438), (540, 276, 543), (425, 424, 438, 439), (418, 417, 431, 432), (444, 443, 448, 449), (437, 436, 5, 6), (9, 454, 457, 23), (191, 444, 449), (438, 437, 6, 7), (0, 450, 454, 9), (439, 438, 7, 445), (432, 431, 0, 1), (440, 439, 445, 446), (433, 432, 1, 2), (441, 440, 446, 447), (434, 433, 2, 3), (442, 441, 447, 8), (435, 434, 3, 4), (443, 442, 8, 448), (436, 435, 4, 5), (454, 450, 452, 455), (455, 452, 451, 453), (457, 454, 455, 458), (458, 455, 453, 456), (460, 457, 458, 461), (461, 458, 456, 459), (463, 460, 461, 464), (464, 461, 459, 462), (466, 463, 464, 467), (467, 464, 462, 465), (469, 466, 467, 470), (470, 467, 465, 468), (472, 469, 470, 473), (473, 470, 468, 471), (475, 472, 473, 476), (476, 473, 471, 474), (478, 475, 476, 479), (479, 476, 474, 477), (481, 478, 479, 482), (482, 479, 477, 480), (484, 481, 482, 485), (485, 482, 480, 483), (483, 486, 488, 485), (485, 488, 487, 484), (490, 487, 488, 491), (491, 488, 486, 489), (489, 492, 494, 491), (491, 494, 493, 490), (496, 493, 494, 497), (497, 494, 492, 495), (499, 496, 497, 500), (500, 497, 495, 498), (502, 499, 500, 503), (503, 500, 498, 501), (505, 502, 503, 506), (506, 503, 501, 504), (508, 505, 506, 509), (509, 506, 504, 507), (511, 508, 509, 512), (512, 509, 507, 510), (514, 511, 512, 515), (515, 512, 510, 513), (517, 514, 515, 518), (518, 515, 513, 516), (520, 517, 518, 521), (521, 518, 516, 519), (523, 520, 521, 524), (524, 521, 519, 522), (522, 525, 527, 524), (524, 527, 526, 523), (529, 526, 527, 530), (530, 527, 525, 528), (528, 531, 533, 530), (530, 533, 532, 529), (535, 532, 533, 536), (536, 533, 531, 534), (538, 535, 536, 539), (539, 536, 534, 537), (541, 538, 539, 542), (542, 539, 537, 540), (544, 541, 542, 545), (545, 542, 540, 543), (450, 544, 545, 452), (452, 545, 543, 451), (431, 544, 450, 0), (859, 609, 578, 643), (650, 657, 612, 611), (657, 664, 613, 612), (664, 671, 614, 613), (671, 678, 615, 614), (678, 685, 616, 615), (685, 692, 617, 616), (692, 699, 618, 617), (699, 706, 619, 618), (706, 713, 620, 619), (713, 720, 621, 620), (720, 727, 622, 621), (727, 734, 623, 622), (734, 741, 624, 623), (741, 748, 625, 624), (748, 755, 626, 625), (755, 762, 627, 626), (762, 769, 628, 627), (769, 776, 629, 628), (776, 783, 630, 629), (783, 790, 631, 630), (790, 797, 632, 631), (797, 804, 633, 632), (804, 811, 634, 633), (811, 818, 635, 634), (818, 825, 636, 635), (825, 832, 637, 636), (832, 839, 638, 637), (839, 846, 639, 638), (846, 853, 640, 639), (579, 578, 609, 608, 607, 606, 605, 604, 603, 602, 601, 600, 599, 598, 597, 596, 595, 594, 593, 592, 591, 590, 589, 588, 587, 586, 585, 584, 583, 582, 581, 580), (853, 860, 641, 640), (860, 642, 610, 641), (643, 578, 579, 649), (632, 633, 889, 888), (803, 601, 602, 810), (649, 579, 580, 656), (712, 588, 589, 719), (775, 597, 598, 782), (838, 606, 607, 845), (684, 584, 585, 691), (747, 593, 594, 754), (810, 602, 603, 817), (656, 580, 581, 663), (719, 589, 590, 726), (782, 598, 599, 789), (845, 607, 608, 852), (691, 585, 586, 698), (754, 594, 595, 761), (817, 603, 604, 824), (663, 581, 582, 670), (726, 590, 591, 733), (789, 599, 600, 796), (852, 608, 609, 859), (698, 586, 587, 705), (761, 595, 596, 768), (824, 604, 605, 831), (670, 582, 583, 677), (733, 591, 592, 740), (796, 600, 601, 803), (705, 587, 588, 712), (768, 596, 597, 775), (831, 605, 606, 838), (677, 583, 584, 684), (740, 592, 593, 747), (643, 649, 651, 648), (648, 651, 652, 647), (647, 652, 653, 646), (646, 653, 654, 645), (645, 654, 655, 644), (644, 655, 650, 642), (649, 656, 658, 651), (651, 658, 659, 652), (652, 659, 660, 653), (653, 660, 661, 654), (654, 661, 662, 655), (655, 662, 657, 650), (656, 663, 665, 658), (658, 665, 666, 659), (659, 666, 667, 660), (660, 667, 668, 661), (661, 668, 669, 662), (662, 669, 664, 657), (663, 670, 672, 665), (665, 672, 673, 666), (666, 673, 674, 667), (667, 674, 675, 668), (668, 675, 676, 669), (669, 676, 671, 664), (670, 677, 679, 672), (672, 679, 680, 673), (673, 680, 681, 674), (674, 681, 682, 675), (675, 682, 683, 676), (676, 683, 678, 671), (677, 684, 686, 679), (679, 686, 687, 680), (680, 687, 688, 681), (681, 688, 689, 682), (682, 689, 690, 683), (683, 690, 685, 678), (684, 691, 693, 686), (686, 693, 694, 687), (687, 694, 695, 688), (688, 695, 696, 689), (689, 696, 697, 690), (690, 697, 692, 685), (691, 698, 700, 693), (693, 700, 701, 694), (694, 701, 702, 695), (695, 702, 703, 696), (696, 703, 704, 697), (697, 704, 699, 692), (698, 705, 707, 700), (700, 707, 708, 701), (701, 708, 709, 702), (702, 709, 710, 703), (703, 710, 711, 704), (704, 711, 706, 699), (705, 712, 714, 707), (707, 714, 715, 708), (708, 715, 716, 709), (709, 716, 717, 710), (710, 717, 718, 711), (711, 718, 713, 706), (712, 719, 721, 714), (714, 721, 722, 715), (715, 722, 723, 716), (716, 723, 724, 717), (717, 724, 725, 718), (718, 725, 720, 713), (719, 726, 728, 721), (721, 728, 729, 722), (722, 729, 730, 723), (723, 730, 731, 724), (724, 731, 732, 725), (725, 732, 727, 720), (726, 733, 735, 728), (728, 735, 736, 729), (729, 736, 737, 730), (730, 737, 738, 731), (731, 738, 739, 732), (732, 739, 734, 727), (733, 740, 742, 735), (735, 742, 743, 736), (736, 743, 744, 737), (737, 744, 745, 738), (738, 745, 746, 739), (739, 746, 741, 734), (740, 747, 749, 742), (742, 749, 750, 743), (743, 750, 751, 744), (744, 751, 752, 745), (745, 752, 753, 746), (746, 753, 748, 741), (747, 754, 756, 749), (749, 756, 757, 750), (750, 757, 758, 751), (751, 758, 759, 752), (752, 759, 760, 753), (753, 760, 755, 748), (754, 761, 763, 756), (756, 763, 764, 757), (757, 764, 765, 758), (758, 765, 766, 759), (759, 766, 767, 760), (760, 767, 762, 755), (761, 768, 770, 763), (763, 770, 771, 764), (764, 771, 772, 765), (765, 772, 773, 766), (766, 773, 774, 767), (767, 774, 769, 762), (768, 775, 777, 770), (770, 777, 778, 771), (771, 778, 779, 772), (772, 779, 780, 773), (773, 780, 781, 774), (774, 781, 776, 769), (775, 782, 784, 777), (777, 784, 785, 778), (778, 785, 786, 779), (779, 786, 787, 780), (780, 787, 788, 781), (781, 788, 783, 776), (782, 789, 791, 784), (784, 791, 792, 785), (785, 792, 793, 786), (786, 793, 794, 787), (787, 794, 795, 788), (788, 795, 790, 783), (789, 796, 798, 791), (791, 798, 799, 792), (792, 799, 800, 793), (793, 800, 801, 794), (794, 801, 802, 795), (795, 802, 797, 790), (796, 803, 805, 798), (798, 805, 806, 799), (799, 806, 807, 800), (800, 807, 808, 801), (801, 808, 809, 802), (802, 809, 804, 797), (803, 810, 812, 805), (805, 812, 813, 806), (806, 813, 814, 807), (807, 814, 815, 808), (808, 815, 816, 809), (809, 816, 811, 804), (810, 817, 819, 812), (812, 819, 820, 813), (813, 820, 821, 814), (814, 821, 822, 815), (815, 822, 823, 816), (816, 823, 818, 811), (817, 824, 826, 819), (819, 826, 827, 820), (820, 827, 828, 821), (821, 828, 829, 822), (822, 829, 830, 823), (823, 830, 825, 818), (824, 831, 833, 826), (826, 833, 834, 827), (827, 834, 835, 828), (828, 835, 836, 829), (829, 836, 837, 830), (830, 837, 832, 825), (831, 838, 840, 833), (833, 840, 841, 834), (834, 841, 842, 835), (835, 842, 843, 836), (836, 843, 844, 837), (837, 844, 839, 832), (838, 845, 847, 840), (840, 847, 848, 841), (841, 848, 849, 842), (842, 849, 850, 843), (843, 850, 851, 844), (844, 851, 846, 839), (845, 852, 854, 847), (847, 854, 855, 848), (848, 855, 856, 849), (849, 856, 857, 850), (850, 857, 858, 851), (851, 858, 853, 846), (852, 859, 861, 854), (854, 861, 862, 855), (855, 862, 863, 856), (856, 863, 864, 857), (857, 864, 865, 858), (858, 865, 860, 853), (859, 643, 648, 861), (861, 648, 647, 862), (862, 647, 646, 863), (863, 646, 645, 864), (864, 645, 644, 865), (865, 644, 642, 860), (642, 650, 611, 610), (877, 878, 910, 909), (619, 620, 876, 875), (633, 634, 890, 889), (620, 621, 877, 876), (634, 635, 891, 890), (621, 622, 878, 877), (635, 636, 892, 891), (622, 623, 879, 878), (636, 637, 893, 892), (623, 624, 880, 879), (610, 611, 867, 866), (637, 638, 894, 893), (624, 625, 881, 880), (611, 612, 868, 867), (638, 639, 895, 894), (625, 626, 882, 881), (612, 613, 869, 868), (639, 640, 896, 895), (626, 627, 883, 882), (613, 614, 870, 869), (640, 641, 897, 896), (627, 628, 884, 883), (614, 615, 871, 870), (641, 610, 866, 897), (628, 629, 885, 884), (615, 616, 872, 871), (629, 630, 886, 885), (616, 617, 873, 872), (630, 631, 887, 886), (617, 618, 874, 873), (631, 632, 888, 887), (618, 619, 875, 874), (912, 913, 945, 944), (891, 892, 924, 923), (878, 879, 911, 910), (892, 893, 925, 924), (879, 880, 912, 911), (866, 867, 899, 898), (893, 894, 926, 925), (880, 881, 913, 912), (867, 868, 900, 899), (894, 895, 927, 926), (881, 882, 914, 913), (868, 869, 901, 900), (895, 896, 928, 927), (882, 883, 915, 914), (869, 870, 902, 901), (896, 897, 929, 928), (883, 884, 916, 915), (870, 871, 903, 902), (897, 866, 898, 929), (884, 885, 917, 916), (871, 872, 904, 903), (885, 886, 918, 917), (872, 873, 905, 904), (886, 887, 919, 918), (873, 874, 906, 905), (887, 888, 920, 919), (874, 875, 907, 906), (888, 889, 921, 920), (875, 876, 908, 907), (889, 890, 922, 921), (876, 877, 909, 908), (890, 891, 923, 922), (947, 948, 980, 979), (899, 900, 932, 931), (926, 927, 959, 958), (913, 914, 946, 945), (900, 901, 933, 932), (927, 928, 960, 959), (914, 915, 947, 946), (901, 902, 934, 933), (928, 929, 961, 960), (915, 916, 948, 947), (902, 903, 935, 934), (929, 898, 930, 961), (916, 917, 949, 948), (903, 904, 936, 935), (917, 918, 950, 949), (904, 905, 937, 936), (918, 919, 951, 950), (905, 906, 938, 937), (919, 920, 952, 951), (906, 907, 939, 938), (920, 921, 953, 952), (907, 908, 940, 939), (921, 922, 954, 953), (908, 909, 941, 940), (922, 923, 955, 954), (909, 910, 942, 941), (923, 924, 956, 955), (910, 911, 943, 942), (924, 925, 957, 956), (911, 912, 944, 943), (898, 899, 931, 930), (925, 926, 958, 957), (982, 983, 1015, 1014), (934, 935, 967, 966), (961, 930, 962, 993), (948, 949, 981, 980), (935, 936, 968, 967), (949, 950, 982, 981), (936, 937, 969, 968), (950, 951, 983, 982), (937, 938, 970, 969), (951, 952, 984, 983), (938, 939, 971, 970), (952, 953, 985, 984), (939, 940, 972, 971), (953, 954, 986, 985), (940, 941, 973, 972), (954, 955, 987, 986), (941, 942, 974, 973), (955, 956, 988, 987), (942, 943, 975, 974), (956, 957, 989, 988), (943, 944, 976, 975), (930, 931, 963, 962), (957, 958, 990, 989), (944, 945, 977, 976), (931, 932, 964, 963), (958, 959, 991, 990), (945, 946, 978, 977), (932, 933, 965, 964), (959, 960, 992, 991), (946, 947, 979, 978), (933, 934, 966, 965), (960, 961, 993, 992), (994, 995, 996, 997, 998, 999, 1000, 1001, 1002, 1003, 1004, 1005, 1006, 1007, 1008, 1009, 1010, 1011, 1012, 1013, 1014, 1015, 1016, 1017, 1018, 1019, 1020, 1021, 1022, 1023, 1024, 1025), (969, 970, 1002, 1001), (983, 984, 1016, 1015), (970, 971, 1003, 1002), (984, 985, 1017, 1016), (971, 972, 1004, 1003), (985, 986, 1018, 1017), (972, 973, 1005, 1004), (986, 987, 1019, 1018), (973, 974, 1006, 1005), (987, 988, 1020, 1019), (974, 975, 1007, 1006), (988, 989, 1021, 1020), (975, 976, 1008, 1007), (962, 963, 995, 994), (989, 990, 1022, 1021), (976, 977, 1009, 1008), (963, 964, 996, 995), (990, 991, 1023, 1022), (977, 978, 1010, 1009), (964, 965, 997, 996), (991, 992, 1024, 1023), (978, 979, 1011, 1010), (965, 966, 998, 997), (992, 993, 1025, 1024), (979, 980, 1012, 1011), (966, 967, 999, 998), (993, 962, 994, 1025), (980, 981, 1013, 1012), (967, 968, 1000, 999), (981, 982, 1014, 1013), (968, 969, 1001, 1000)])
me_sphere.polygons.foreach_set('use_smooth', [True] * 994)
me_sphere.polygons.foreach_set('material_index', [0, 0, 0, 0, 0, 0, 0, 0, 0, 0, 0, 0, 0, 0, 0, 0, 0, 0, 0, 0, 0, 0, 0, 0, 0, 0, 0, 0, 0, 0, 0, 0, 0, 0, 0, 0, 0, 0, 0, 0, 0, 0, 0, 0, 0, 0, 0, 0, 0, 0, 0, 0, 0, 0, 0, 0, 0, 0, 0, 0, 0, 0, 0, 0, 0, 0, 0, 0, 0, 0, 0, 0, 0, 0, 0, 0, 0, 0, 0, 0, 0, 0, 0, 0, 0, 0, 0, 0, 0, 0, 0, 0, 0, 0, 0, 0, 0, 0, 0, 0, 0, 0, 0, 0, 0, 0, 0, 0, 0, 0, 0, 0, 0, 0, 0, 0, 0, 0, 0, 0, 0, 0, 0, 0, 0, 0, 0, 0, 0, 0, 0, 0, 0, 0, 0, 0, 0, 0, 0, 0, 0, 0, 0, 0, 0, 0, 0, 0, 0, 0, 0, 0, 0, 0, 0, 0, 0, 0, 0, 0, 0, 0, 0, 0, 0, 0, 0, 0, 0, 0, 0, 0, 0, 0, 0, 0, 0, 0, 0, 0, 0, 0, 0, 0, 0, 0, 0, 0, 0, 0, 0, 0, 0, 0, 0, 0, 0, 0, 0, 0, 0, 0, 0, 0, 0, 0, 0, 0, 0, 0, 0, 0, 0, 0, 0, 0, 0, 0, 0, 0, 0, 0, 0, 0, 0, 0, 0, 0, 0, 0, 0, 0, 0, 0, 0, 0, 0, 0, 0, 0, 0, 0, 0, 0, 0, 0, 0, 0, 0, 0, 0, 0, 0, 0, 0, 0, 0, 0, 0, 0, 0, 0, 0, 0, 0, 0, 0, 0, 0, 0, 0, 0, 0, 0, 0, 0, 0, 0, 0, 0, 0, 0, 0, 0, 0, 0, 0, 0, 0, 0, 0, 0, 0, 0, 0, 0, 0, 0, 0, 0, 0, 0, 0, 0, 0, 0, 0, 0, 0, 0, 0, 0, 0, 0, 0, 0, 0, 0, 0, 0, 0, 0, 0, 0, 0, 0, 0, 0, 0, 0, 0, 0, 0, 0, 0, 0, 0, 0, 0, 0, 0, 0, 0, 0, 0, 0, 0, 0, 0, 0, 0, 0, 0, 0, 0, 0, 0, 0, 0, 0, 0, 0, 0, 0, 0, 0, 0, 0, 0, 0, 0, 0, 0, 0, 0, 0, 0, 0, 0, 0, 0, 0, 0, 0, 0, 0, 0, 0, 0, 0, 0, 0, 0, 0, 0, 0, 0, 0, 0, 0, 0, 0, 0, 0, 0, 0, 0, 0, 0, 0, 0, 0, 0, 0, 0, 0, 0, 0, 0, 0, 0, 0, 0, 0, 0, 0, 0, 0, 0, 0, 0, 0, 0, 0, 0, 0, 0, 0, 0, 0, 0, 0, 0, 0, 0, 0, 0, 0, 0, 0, 0, 0, 0, 0, 0, 0, 0, 0, 0, 0, 0, 0, 0, 0, 0, 0, 0, 0, 0, 0, 0, 0, 0, 0, 0, 0, 0, 0, 0, 0, 0, 0, 0, 0, 0, 0, 0, 0, 0, 0, 0, 0, 0, 0, 0, 0, 0, 0, 0, 0, 0, 0, 0, 0, 0, 0, 0, 0, 0, 0, 0, 0, 0, 0, 0, 0, 0, 0, 0, 0, 0, 0, 0, 0, 0, 0, 0, 0, 0, 0, 0, 0, 0, 0, 0, 0, 0, 0, 0, 0, 0, 0, 0, 0, 0, 0, 0, 0, 0, 0, 0, 0, 0, 0, 0, 0, 0, 0, 0, 0, 0, 0, 0, 0, 0, 0, 0, 0, 0, 0, 0, 0, 0, 0, 0, 0, 1, 1, 1, 1, 1, 1, 1, 1, 1, 1, 1, 1, 1, 1, 1, 1, 1, 1, 1, 1, 1, 1, 1, 1, 1, 1, 1, 1, 1, 1, 1, 1, 1, 1, 1, 1, 1, 1, 1, 1, 1, 1, 1, 1, 1, 1, 1, 1, 1, 1, 1, 1, 1, 1, 1, 1, 1, 1, 1, 1, 1, 1, 1, 1, 1, 1, 1, 1, 1, 1, 1, 1, 1, 1, 1, 1, 1, 1, 1, 1, 1, 1, 1, 1, 1, 1, 1, 1, 1, 1, 1, 1, 1, 1, 1, 1, 1, 1, 1, 1, 1, 1, 1, 1, 1, 1, 1, 1, 1, 1, 1, 1, 1, 1, 1, 1, 1, 1, 1, 1, 1, 1, 1, 1, 1, 1, 1, 1, 1, 1, 1, 1, 1, 1, 1, 1, 1, 1, 1, 1, 1, 1, 1, 1, 1, 1, 1, 1, 1, 1, 1, 1, 1, 1, 1, 1, 1, 1, 1, 1, 1, 1, 1, 1, 1, 1, 1, 1, 1, 1, 1, 1, 1, 1, 1, 1, 1, 1, 1, 1, 1, 1, 1, 1, 1, 1, 1, 1, 1, 1, 1, 1, 1, 1, 1, 1, 1, 1, 1, 1, 1, 1, 1, 1, 1, 1, 1, 1, 1, 1, 1, 1, 1, 1, 1, 1, 1, 1, 1, 1, 1, 1, 1, 1, 1, 1, 1, 1, 1, 1, 1, 1, 1, 1, 1, 1, 1, 1, 1, 1, 1, 1, 1, 1, 1, 1, 1, 1, 1, 1, 1, 1, 1, 1, 1, 1, 1, 1, 1, 1, 1, 1, 1, 1, 1, 1, 1, 1, 1, 1, 1, 1, 1, 1, 1, 1, 1, 1, 1, 1, 1, 1, 1, 1, 1, 1, 1, 1, 1, 1, 1, 1, 1, 1, 1, 1, 1, 1, 1, 1, 1, 1, 1, 1, 1, 1, 1, 1, 1, 1, 1, 1, 1, 1, 1, 1, 1, 1, 1, 1, 1, 1, 1, 1, 1, 1, 1, 1, 1, 1, 1, 1, 1, 1, 1, 1, 1, 1, 1, 1, 1, 1, 1, 1, 1, 1, 1, 1, 1, 1, 1, 1, 1, 1, 1, 1, 1, 1, 1, 1, 1, 1, 1, 1, 1, 1, 1, 1, 1, 1, 1, 1, 1, 1, 1, 1, 1, 1, 1, 1, 1, 1, 1, 1, 1, 1, 1, 1, 1, 1, 1, 1, 1, 1, 1, 1, 1, 1, 1, 1, 1, 1, 1, 1, 1, 1, 1, 1, 1, 1, 1, 1, 1, 1, 1, 1, 1, 1])
me_sphere.materials.append(mat_material_006)
me_sphere.materials.append(mat_material_007)
me_sphere.use_remesh_preserve_volume = False
me_sphere.use_remesh_preserve_attributes = False
me_sphere.use_mirror_vertex_groups = False
me_sphere.update()

# ---- objects
ob_sphere = bpy.data.objects.new('Sphere', me_sphere)

# ---- transforms, parenting, visibility, modifiers, constraints
ob_sphere.location = (-0.2721, 1.229, 1.263)
ob_sphere.scale = (1.0, 1.0, 0.9302)
ob_sphere.lineart.crease_threshold = 0.0

# ---- collection membership
col_collection_1.objects.link(ob_sphere)

# ---- scene / render settings (as saved in the file)
scene.frame_start = 1; scene.frame_end = 250; scene.frame_set(1)
scene.render.engine = 'BLENDER_EEVEE_NEXT'
scene.render.resolution_percentage = 50
scene.render.dither_intensity = 0.0
scene.cycles.use_denoising = False
scene.cycles.samples = 128
scene.cycles.sampling_pattern = 'TABULATED_SOBOL'
scene.cycles.use_adaptive_sampling = False
scene.cycles.use_light_tree = False
scene.cycles.blur_glossy = 0.0
scene.cycles.sample_clamp_indirect = 0.0
scene.view_settings.view_transform = 'Standard'
bpy.context.view_layer.update()

# ---- added for rendering (the .blend has no active camera and no usable light): camera, sun
cam_auto = bpy.data.cameras.new('AutoCamera')
cam_auto.lens = 50.0
cam_auto.sensor_width = 36.0
cam_auto.clip_end = 1000.0
ob_auto_camera = bpy.data.objects.new('AutoCamera', cam_auto)
scene.collection.objects.link(ob_auto_camera)
ob_auto_camera.location = (3.76365, -4.03729, 4.97731)
ob_auto_camera.rotation_euler = (1.09748, -7.21219e-08, 0.694738)
scene.camera = ob_auto_camera
light_auto_sun = bpy.data.lights.new('AutoSun', 'SUN')
light_auto_sun.energy = 3.0
light_auto_sun.angle = 0.0523599
ob_auto_sun = bpy.data.objects.new('AutoSun', light_auto_sun)
scene.collection.objects.link(ob_auto_sun)
ob_auto_sun.rotation_euler = (0.872665, 0.174533, 0.523599)
bpy.context.view_layer.update()
